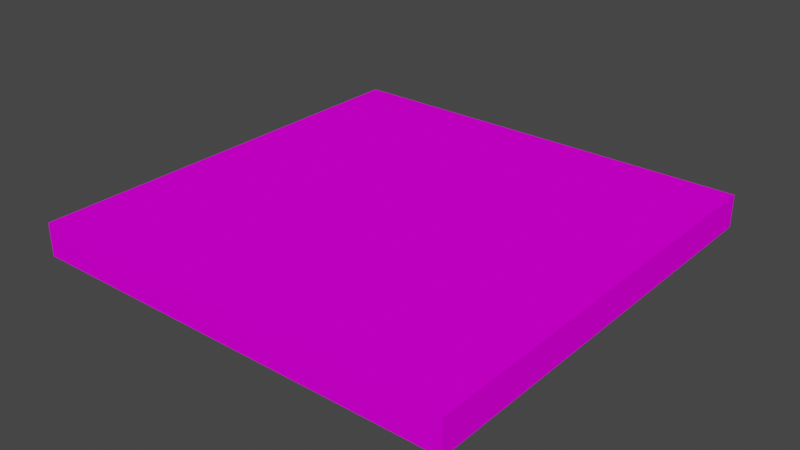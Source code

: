 # Source: ShelfCell.blend  (saved by Blender 3.6.13; exported with 4.5.12 LTS)
import bpy
from mathutils import Matrix  # noqa: F401  (used for matrix-valued properties, if any)

bpy.ops.wm.read_factory_settings(use_empty=True)
scene = bpy.context.scene
scene.name = 'Scene'

# ---- collections
col_collection = bpy.data.collections.new('Collection'); scene.collection.children.link(col_collection)

# ---- images (referenced by path relative to the original .blend; pixels are not part of the script)
import os
ASSET_DIR = os.environ.get("B2B_ASSET_DIR", "")  # directory of the original .blend (textures are referenced by path, not embedded)
HERE = os.path.dirname(os.path.abspath(__file__))  # packed textures are extracted next to this script under _unpacked/

def load_image(name, relpath, width, height, colorspace="sRGB"):
    """Load a texture the original file referenced (path relative to the .blend, or extracted next to this script)."""
    p = next((c for c in (os.path.join(HERE, relpath), os.path.join(ASSET_DIR, relpath)) if relpath and os.path.exists(c)), "")
    if p:
        img = bpy.data.images.load(p, check_existing=True)
        img.name = name
    else:  # same state as the original file: an image datablock whose file is absent (Cycles renders it pink)
        img = bpy.data.images.new(name, width, height)
        img.source = "FILE"
        img.filepath = "//" + (relpath or name)
    img.colorspace_settings.name = colorspace
    return img
img_5_png = load_image('атлас 5.png', 'атлас 5.png', 1024, 1024, 'sRGB')

# ---- materials (node trees are filled in below, after node groups)
mat_x = bpy.data.materials.new('Атлас кубов')
mat_x.use_transparent_shadow = False
mat_x.roughness = 0.5

# ---- material node trees
mat_x.use_nodes = True; mat_x.node_tree.nodes.clear()
_N = mat_x.node_tree.nodes; _L = mat_x.node_tree.links
n0 = _N.new('ShaderNodeBsdfPrincipled'); n0.name = 'Principled BSDF'; n0.location = (10, 300)
n0.distribution = 'GGX'
n0.subsurface_method = 'RANDOM_WALK_SKIN'
n0.inputs[2].default_value = 1.0
n0.inputs[3].default_value = 1.45
n0.inputs[13].default_value = 0.0
n0.inputs[27].default_value = (0.0, 0.0, 0.0, 1.0)
n0.inputs[28].default_value = 1.0
n1 = _N.new('ShaderNodeOutputMaterial'); n1.name = 'Material Output'; n1.location = (300, 300)
n2 = _N.new('ShaderNodeNormalMap'); n2.name = 'Normal Map'; n2.location = (-300, -300)
n2.label = 'Normal/Map'
n2.inputs[0].default_value = 0.0
n3 = _N.new('ShaderNodeTexImage'); n3.name = 'Image Texture'; n3.location = (-300, 600)
n3.image = img_5_png
_L.new(n0.outputs[0], n1.inputs[0])
_L.new(n2.outputs[0], n0.inputs[5])
_L.new(n3.outputs[0], n0.inputs[0])
n1.is_active_output = True

# ---- world
world_world = bpy.data.worlds.new('World'); scene.world = world_world
world_world.use_nodes = True; world_world.node_tree.nodes.clear()
_N = world_world.node_tree.nodes; _L = world_world.node_tree.links
n0 = _N.new('ShaderNodeOutputWorld'); n0.name = 'World Output'; n0.location = (300, 300)
n1 = _N.new('ShaderNodeBackground'); n1.name = 'Background'; n1.location = (10, 300)
n1.inputs[0].default_value = (0.05088, 0.05088, 0.05088, 1.0)
_L.new(n1.outputs[0], n0.inputs[0])
n0.is_active_output = True
world_world.color = (0.05088, 0.05088, 0.05088)
world_world.use_sun_shadow = False
world_world.sun_shadow_jitter_overblur = 0.0

# ---- meshes
me_cube_001 = bpy.data.meshes.new('Cube.001')
me_cube_001.from_pydata([(0.7431, -0.05639, 0.7431), (0.7431, 0.05639, 0.7431), (0.7431, -0.05639, -0.7431), (0.7431, 0.05639, -0.7431), (-0.7431, -0.05639, 0.7431), (-0.7431, 0.05639, 0.7431), (-0.7431, -0.05639, -0.7431), (-0.7431, 0.05639, -0.7431)], [], [(0, 4, 6, 2), (3, 2, 6, 7), (7, 6, 4, 5), (5, 1, 3, 7), (1, 0, 2, 3), (5, 4, 0, 1)])
me_cube_001.polygons.foreach_set('use_smooth', [True] * 6)
_k = set([(0, 1), (0, 2), (0, 4), (1, 3), (1, 5), (2, 3), (2, 6), (3, 7), (4, 5), (4, 6), (5, 7), (6, 7)])
me_cube_001.attributes.new('sharp_edge', 'BOOLEAN', 'EDGE').data.foreach_set('value', [ (min(e.vertices), max(e.vertices)) in _k for e in me_cube_001.edges])
_uv = me_cube_001.uv_layers.new(name='UVMap')
_uv.uv.foreach_set('vector', [0.3147, 0.8768, 0.3744, 0.8768, 0.3744, 0.9359, 0.3147, 0.9359, 0.06569, 0.6231, 0.06569, 0.5624, 0.1262, 0.5624, 0.1262, 0.6231, 0.06681, 0.6871, 0.06681, 0.6295, 0.1224, 0.6295, 0.1224, 0.6871, 0.3149, 0.9358, 0.3149, 0.8774, 0.3738, 0.8774, 0.3738, 0.9358, 0.06491, 0.6237, 0.06491, 0.5669, 0.1217, 0.5669, 0.1217, 0.6237, 0.06695, 0.6228, 0.06695, 0.5673, 0.1224, 0.5673, 0.1224, 0.6228])
me_cube_001.materials.append(mat_x)
me_cube_001.update()
me_cube_001.normals_split_custom_set([tuple(v) for v in zip(*[iter([0.0, -1.0, -2.361e-08, 0.0, -1.0, -2.361e-08, 0.0, -1.0, -2.361e-08, 0.0, -1.0, -2.361e-08, 0.0, 4.228e-06, -1.0, 0.0, 4.228e-06, -1.0, 0.0, 4.228e-06, -1.0, 0.0, 4.228e-06, -1.0, -1.0, -1.976e-08, 0.0, -1.0, -1.976e-08, 0.0, -1.0, -1.976e-08, 0.0, -1.0, -1.976e-08, 0.0, 0.0, 1.0, 2.361e-08, 0.0, 1.0, 2.361e-08, 0.0, 1.0, 2.361e-08, 0.0, 1.0, 2.361e-08, 1.0, 1.976e-08, 0.0, 1.0, 1.976e-08, 0.0, 1.0, 1.976e-08, 0.0, 1.0, 1.976e-08, 0.0, 0.0, -4.228e-06, 1.0, 0.0, -4.228e-06, 1.0, 0.0, -4.228e-06, 1.0, 0.0, -4.228e-06, 1.0])] * 3)])

# ---- objects
ob_shelf__cell = bpy.data.objects.new('Shelf  Cell', me_cube_001)

# ---- transforms, parenting, visibility, modifiers, constraints
ob_shelf__cell.location = (0.0, 0.0, 0.0)
ob_shelf__cell.rotation_euler = (1.571, -0.0, 0.0)
ob_shelf__cell.color = (0.8, 0.8, 0.8, 1.0)

# ---- collection membership
col_collection.objects.link(ob_shelf__cell)

# ---- scene / render settings (as saved in the file)
scene.frame_start = 1; scene.frame_end = 250; scene.frame_set(1)
scene.render.engine = 'BLENDER_EEVEE_NEXT'
scene.cycles.sampling_pattern = 'TABULATED_SOBOL'
scene.view_settings.view_transform = 'Filmic'
bpy.context.view_layer.update()

# ---- added for rendering (the .blend has no active camera and no usable light): camera, sun
cam_auto = bpy.data.cameras.new('AutoCamera')
cam_auto.lens = 50.0
cam_auto.sensor_width = 36.0
cam_auto.clip_end = 1000.0
ob_auto_camera = bpy.data.objects.new('AutoCamera', cam_auto)
scene.collection.objects.link(ob_auto_camera)
ob_auto_camera.location = (1.94732, -2.33678, 1.55785)
ob_auto_camera.rotation_euler = (1.09748, -7.21219e-08, 0.694738)
scene.camera = ob_auto_camera
light_auto_sun = bpy.data.lights.new('AutoSun', 'SUN')
light_auto_sun.energy = 3.0
light_auto_sun.angle = 0.0523599
ob_auto_sun = bpy.data.objects.new('AutoSun', light_auto_sun)
scene.collection.objects.link(ob_auto_sun)
ob_auto_sun.rotation_euler = (0.872665, 0.174533, 0.523599)
bpy.context.view_layer.update()
